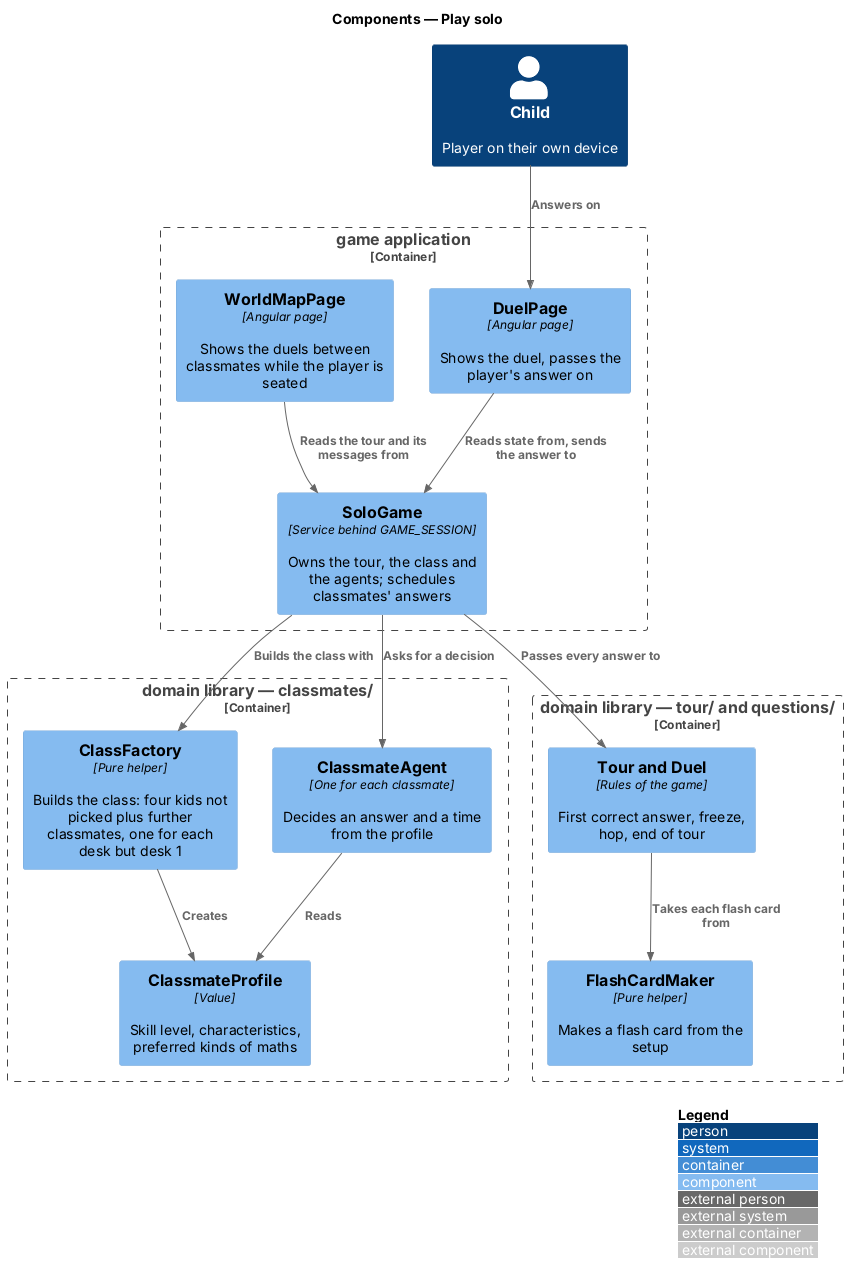

The diagram above was rendered by PlantUML. Its source (embedded in the PNG):
@startuml
!include <C4/C4_Component>
LAYOUT_WITH_LEGEND()
title Components — Play solo

Person(child, "Child", "Player on their own device")
Container_Boundary(game, "game application") {
  Component(duelPage, "DuelPage", "Angular page", "Shows the duel, passes the player's answer on")
  Component(mapPage, "WorldMapPage", "Angular page", "Shows the duels between classmates while the player is seated")
  Component(solo, "SoloGame", "Service behind GAME_SESSION", "Owns the tour, the class and the agents; schedules classmates' answers")
}
Container_Boundary(classmates, "domain library — classmates/") {
  Component(factory, "ClassFactory", "Pure helper", "Builds the class: four kids not picked plus further classmates, one for each desk but desk 1")
  Component(agent, "ClassmateAgent", "One for each classmate", "Decides an answer and a time from the profile")
  Component(profile, "ClassmateProfile", "Value", "Skill level, characteristics, preferred kinds of maths")
}
Container_Boundary(tour, "domain library — tour/ and questions/") {
  Component(tourC, "Tour and Duel", "Rules of the game", "First correct answer, freeze, hop, end of tour")
  Component(maker, "FlashCardMaker", "Pure helper", "Makes a flash card from the setup")
}
Rel(child, duelPage, "Answers on")
Rel(duelPage, solo, "Reads state from, sends the answer to")
Rel(mapPage, solo, "Reads the tour and its messages from")
Rel(solo, factory, "Builds the class with")
Rel(factory, profile, "Creates")
Rel(solo, agent, "Asks for a decision")
Rel(agent, profile, "Reads")
Rel(solo, tourC, "Passes every answer to")
Rel(tourC, maker, "Takes each flash card from")
@enduml